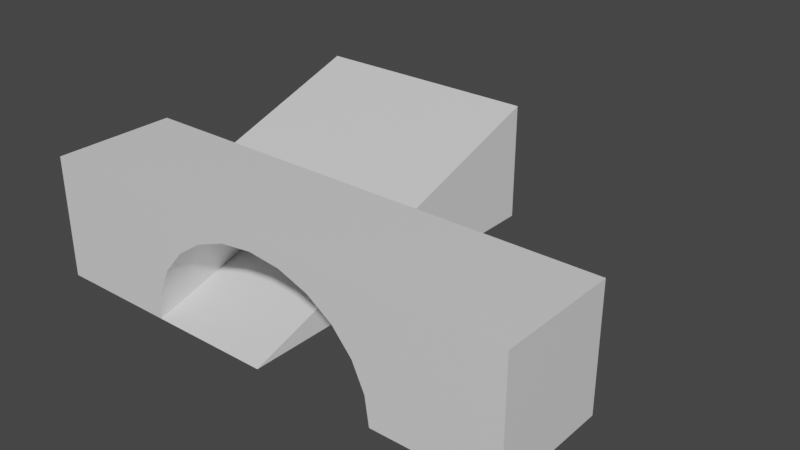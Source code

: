 # Source: building.blend  (saved by Blender 2.90.8; exported with 4.5.12 LTS)
import bpy
from mathutils import Matrix  # noqa: F401  (used for matrix-valued properties, if any)

bpy.ops.wm.read_factory_settings(use_empty=True)
scene = bpy.context.scene
scene.name = 'Scene'

# ---- collections
col_collection = bpy.data.collections.new('Collection'); scene.collection.children.link(col_collection)

# ---- materials (node trees are filled in below, after node groups)
mat_material = bpy.data.materials.new('Material')
mat_material.alpha_threshold = 0.0
mat_material.use_transparent_shadow = False
mat_material.line_color = (0.0, 0.0, 0.0, 1.0)

# ---- material node trees
mat_material.use_nodes = True; mat_material.node_tree.nodes.clear()
_N = mat_material.node_tree.nodes; _L = mat_material.node_tree.links
n0 = _N.new('ShaderNodeOutputMaterial'); n0.name = 'Material Output'; n0.location = (300, 300)
n1 = _N.new('ShaderNodeBsdfPrincipled'); n1.name = 'Principled BSDF'; n1.location = (10, 300)
n1.distribution = 'GGX'
n1.subsurface_method = 'BURLEY'
n1.inputs[2].default_value = 0.4
n1.inputs[3].default_value = 1.45
n1.inputs[27].default_value = (0.0, 0.0, 0.0, 1.0)
n1.inputs[28].default_value = 1.0
_L.new(n1.outputs[0], n0.inputs[0])
n0.is_active_output = True

# ---- world
world_world = bpy.data.worlds.new('World'); scene.world = world_world
world_world.use_nodes = True; world_world.node_tree.nodes.clear()
_N = world_world.node_tree.nodes; _L = world_world.node_tree.links
n0 = _N.new('ShaderNodeOutputWorld'); n0.name = 'World Output'; n0.location = (300, 300)
n1 = _N.new('ShaderNodeBackground'); n1.name = 'Background'; n1.location = (10, 300)
n1.inputs[0].default_value = (0.05088, 0.05088, 0.05088, 1.0)
_L.new(n1.outputs[0], n0.inputs[0])
n0.is_active_output = True
world_world.color = (0.05088, 0.05088, 0.05088)
world_world.use_sun_shadow = False
world_world.sun_shadow_jitter_overblur = 0.0

# ---- meshes
me_cube = bpy.data.meshes.new('Cube')
me_cube.from_pydata([(1.5, -0.5, 0.0), (-0.5, -0.5, 0.0), (1.5, 2.5, 1.0), (1.5, 2.5, 0.0), (-0.5, 2.5, 1.0), (-0.5, 2.5, 0.0)], [], [(0, 2, 4, 1), (1, 4, 5), (5, 4, 2, 3), (3, 2, 0)])
_uv = me_cube.uv_layers.new(name='UVMap')
_uv.uv.foreach_set('vector', [0.625, 0.5, 0.875, 0.5, 0.875, 0.75, 0.625, 0.75, 0.625, 0.75, 0.625, 1.0, 0.375, 1.0, 0.375, 0.0, 0.625, 0.0, 0.625, 0.25, 0.375, 0.25, 0.375, 0.25, 0.625, 0.25, 0.375, 0.5])
me_cube.materials.append(mat_material)
me_cube.use_remesh_preserve_volume = False
me_cube.use_remesh_preserve_attributes = False
me_cube.use_mirror_vertex_groups = False
me_cube.update()
me_cube_001 = bpy.data.meshes.new('Cube.001')
me_cube_001.from_pydata([(3.5, -0.5, 1.0), (3.5, -0.5, 0.0), (-0.5, -0.5, 1.0), (-0.5, -0.5, 0.0), (1.5, -0.5, 0.9), (1.241, -0.5, 0.8693), (1.0, -0.5, 0.7794), (0.7929, -0.5, 0.6364), (0.634, -0.5, 0.45), (0.5341, -0.5, 0.2329), (0.5, -0.5, 4.848e-08), (2.5, -0.5, -4.379e-07), (2.466, -0.5, 0.2329), (2.366, -0.5, 0.45), (2.207, -0.5, 0.6364), (2.0, -0.5, 0.7794), (1.759, -0.5, 0.8693), (1.5, -0.5, 1.0), (3.5, 0.5, 1.0), (3.5, 0.5, 0.0), (-0.5, 0.5, 1.0), (-0.5, 0.5, 0.0), (1.5, 0.5, 0.9), (1.241, 0.5, 0.8693), (1.0, 0.5, 0.7794), (0.7929, 0.5, 0.6364), (0.634, 0.5, 0.45), (0.5341, 0.5, 0.2329), (0.5, 0.5, 4.848e-08), (2.5, 0.5, -4.379e-07), (2.466, 0.5, 0.2329), (2.366, 0.5, 0.45), (2.207, 0.5, 0.6364), (2.0, 0.5, 0.7794), (1.759, 0.5, 0.8693), (1.5, 0.5, 1.0)], [], [(3, 8, 2), (1, 0, 13), (13, 0, 14), (14, 0, 15), (17, 16, 0), (15, 0, 16), (13, 12, 1), (12, 11, 1), (17, 4, 16), (4, 17, 5), (5, 17, 2), (7, 6, 2), (8, 7, 2), (6, 5, 2), (10, 9, 3), (9, 8, 3), (21, 20, 26), (19, 31, 18), (31, 32, 18), (32, 33, 18), (35, 18, 34), (33, 34, 18), (31, 19, 30), (30, 19, 29), (35, 34, 22), (22, 23, 35), (23, 20, 35), (25, 20, 24), (26, 20, 25), (24, 20, 23), (28, 21, 27), (27, 21, 26), (10, 28, 27, 9), (0, 1, 19, 18), (12, 30, 29, 11), (13, 31, 30, 12), (5, 23, 22, 4), (13, 14, 32, 31), (6, 24, 23, 5), (14, 15, 33, 32), (7, 25, 24, 6), (17, 35, 20, 2), (15, 16, 34, 33), (8, 26, 25, 7), (0, 18, 35, 17), (4, 22, 34, 16), (9, 27, 26, 8), (2, 20, 21, 3)])
me_cube_001.polygons.foreach_set('use_smooth', [True] * 48)
_uv = me_cube_001.uv_layers.new(name='UVMap')
_uv.uv.foreach_set('vector', [0.0, 0.0, 0.0, 0.0, 0.0, 0.0, 0.0, 0.0, 0.0, 0.0, 0.0, 0.0, 0.0, 0.0, 0.0, 0.0, 0.0, 0.0, 0.0, 0.0, 0.0, 0.0, 0.0, 0.0, 0.0, 0.0, 0.0, 0.0, 0.0, 0.0, 0.0, 0.0, 0.0, 0.0, 0.0, 0.0, 0.0, 0.0, 0.0, 0.0, 0.0, 0.0, 0.0, 0.0, 0.0, 0.0, 0.0, 0.0, 0.0, 0.0, 0.0, 0.0, 0.0, 0.0, 0.0, 0.0, 0.0, 0.0, 0.0, 0.0, 0.0, 0.0, 0.0, 0.0, 0.0, 0.0, 0.0, 0.0, 0.0, 0.0, 0.0, 0.0, 0.0, 0.0, 0.0, 0.0, 0.0, 0.0, 0.0, 0.0, 0.0, 0.0, 0.0, 0.0, 0.0, 0.0, 0.0, 0.0, 0.0, 0.0, 0.0, 0.0, 0.0, 0.0, 0.0, 0.0, 0.0, 0.0, 0.0, 0.0, 0.0, 0.0, 0.0, 0.0, 0.0, 0.0, 0.0, 0.0, 0.0, 0.0, 0.0, 0.0, 0.0, 0.0, 0.0, 0.0, 0.0, 0.0, 0.0, 0.0, 0.0, 0.0, 0.0, 0.0, 0.0, 0.0, 0.0, 0.0, 0.0, 0.0, 0.0, 0.0, 0.0, 0.0, 0.0, 0.0, 0.0, 0.0, 0.0, 0.0, 0.0, 0.0, 0.0, 0.0, 0.0, 0.0, 0.0, 0.0, 0.0, 0.0, 0.0, 0.0, 0.0, 0.0, 0.0, 0.0, 0.0, 0.0, 0.0, 0.0, 0.0, 0.0, 0.0, 0.0, 0.0, 0.0, 0.0, 0.0, 0.0, 0.0, 0.0, 0.0, 0.0, 0.0, 0.0, 0.0, 0.0, 0.0, 0.0, 0.0, 0.0, 0.0, 0.0, 0.0, 0.0, 0.0, 0.0, 0.0, 0.0, 0.0, 0.0, 0.0, 0.0, 0.0, 0.0, 0.0, 0.0, 0.0, 0.0, 0.0, 0.0, 0.0, 0.0, 0.0, 0.0, 0.0, 0.0, 0.0, 0.0, 0.0, 0.0, 0.0, 0.0, 0.0, 0.0, 0.0, 0.0, 0.0, 0.0, 0.0, 0.0, 0.0, 0.0, 0.0, 0.0, 0.0, 0.0, 0.0, 0.0, 0.0, 0.0, 0.0, 0.0, 0.0, 0.0, 0.0, 0.0, 0.0, 0.0, 0.0, 0.0, 0.0, 0.0, 0.0, 0.0, 0.0, 0.0, 0.0, 0.0, 0.0, 0.0, 0.0, 0.0, 0.0, 0.0, 0.0, 0.0, 0.0, 0.0, 0.0, 0.0, 0.0, 0.0, 0.0, 0.0, 0.0, 0.0, 0.0, 0.0, 0.0, 0.0, 0.0, 0.0, 0.0, 0.0, 0.0, 0.0, 0.0, 0.0, 0.0, 0.0, 0.0, 0.0, 0.0, 0.0, 0.0, 0.0, 0.0, 0.0, 0.0, 0.0, 0.0, 0.0, 0.0, 0.0, 0.0, 0.0, 0.0, 0.0, 0.0, 0.0, 0.0, 0.0, 0.0, 0.0, 0.0, 0.0, 0.0, 0.0, 0.0, 0.0, 0.0, 0.0, 0.0, 0.0, 0.0, 0.0, 0.0, 0.0, 0.0])
me_cube_001.materials.append(mat_material)
me_cube_001.use_remesh_preserve_volume = False
me_cube_001.use_remesh_preserve_attributes = False
me_cube_001.use_mirror_vertex_groups = False
me_cube_001.update()

# ---- objects
ob_cube = bpy.data.objects.new('Cube', me_cube)
ob_cube_001 = bpy.data.objects.new('Cube.001', me_cube_001)

# ---- transforms, parenting, visibility, modifiers, constraints
ob_cube.location = (0.0, 0.0, 0.0)
ob_cube.lock_rotations_4d = False
ob_cube.empty_display_type = 'ARROWS'
ob_cube.lineart.crease_threshold = 0.0
ob_cube_001.location = (0.0, 0.0, 0.0)
ob_cube_001.lock_rotations_4d = False
ob_cube_001.empty_display_type = 'ARROWS'
ob_cube_001.lineart.crease_threshold = 0.0
_m = ob_cube_001.modifiers.new('EdgeSplit', 'EDGE_SPLIT')

# ---- collection membership
col_collection.objects.link(ob_cube)
col_collection.objects.link(ob_cube_001)

# ---- scene / render settings (as saved in the file)
scene.frame_start = 1; scene.frame_end = 250; scene.frame_set(1)
scene.render.engine = 'BLENDER_EEVEE_NEXT'
scene.cycles.use_denoising = False
scene.cycles.samples = 128
scene.cycles.sampling_pattern = 'TABULATED_SOBOL'
scene.cycles.use_adaptive_sampling = False
scene.cycles.use_light_tree = False
scene.view_settings.view_transform = 'Filmic'
bpy.context.view_layer.update()

# ---- added for rendering (the .blend has no active camera and no usable light): camera, sun
cam_auto = bpy.data.cameras.new('AutoCamera')
cam_auto.lens = 50.0
cam_auto.sensor_width = 36.0
cam_auto.clip_end = 1000.0
ob_auto_camera = bpy.data.objects.new('AutoCamera', cam_auto)
scene.collection.objects.link(ob_auto_camera)
ob_auto_camera.location = (6.21774, -4.66129, 4.27419)
ob_auto_camera.rotation_euler = (1.09748, -7.21219e-08, 0.694738)
scene.camera = ob_auto_camera
light_auto_sun = bpy.data.lights.new('AutoSun', 'SUN')
light_auto_sun.energy = 3.0
light_auto_sun.angle = 0.0523599
ob_auto_sun = bpy.data.objects.new('AutoSun', light_auto_sun)
scene.collection.objects.link(ob_auto_sun)
ob_auto_sun.rotation_euler = (0.872665, 0.174533, 0.523599)
bpy.context.view_layer.update()

